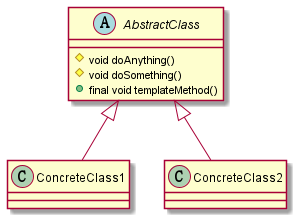

The diagram above was rendered by PlantUML. Its source (embedded in the PNG):
@startuml
abstract class AbstractClass {
    # void doAnything()
    # void doSomething()
    + final void templateMethod()
}

ConcreteClass1 -up-|> AbstractClass
ConcreteClass2 -up-|> AbstractClass

@enduml